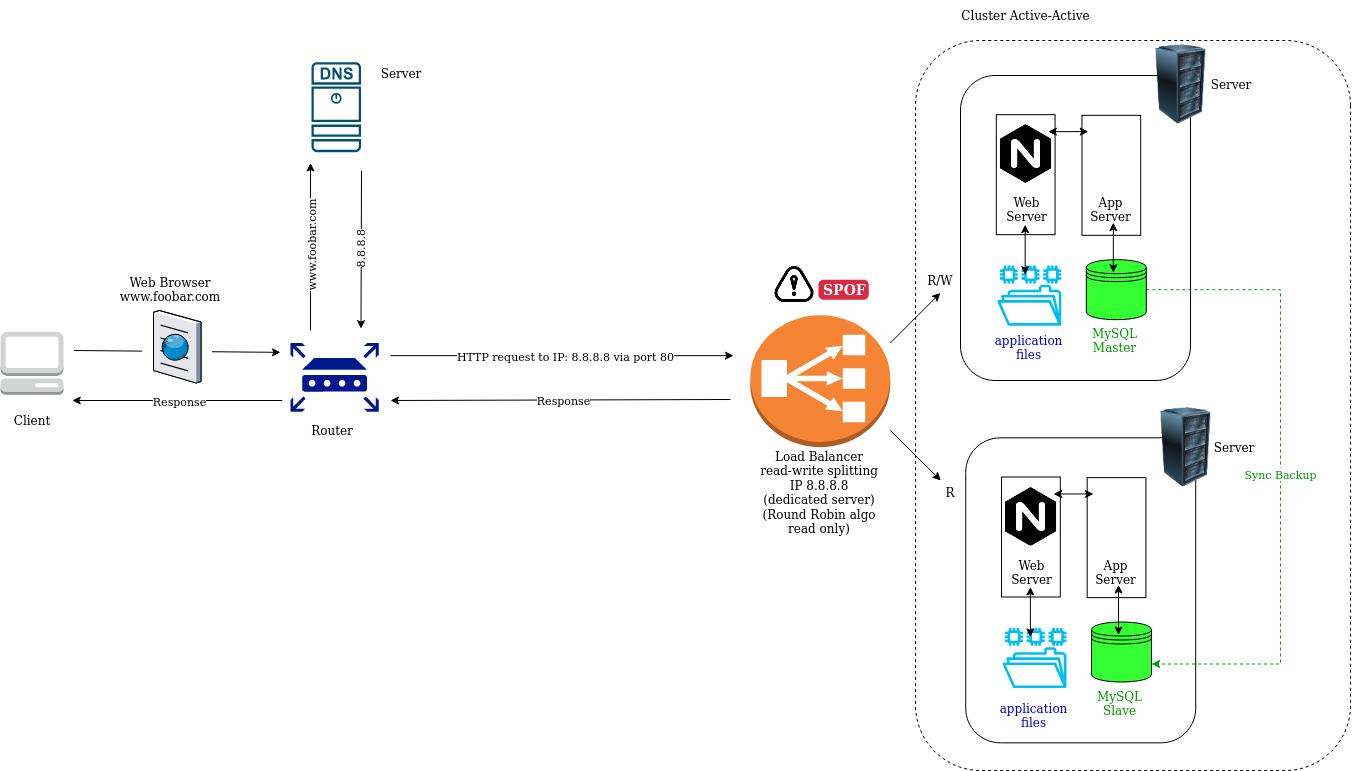

The diagram above was exported from draw.io. Its source (the exported page's mxGraphModel, read from the mxfile embedded in the PNG):
<mxGraphModel dx="1930" dy="1904" grid="1" gridSize="10" guides="1" tooltips="1" connect="1" arrows="1" fold="1" page="1" pageScale="1" pageWidth="850" pageHeight="1100" math="0" shadow="0">
  <root>
    <mxCell id="0" />
    <mxCell id="1" parent="0" />
    <mxCell id="wbCa4uaMXxVADyfzvckB-65" value="" style="rounded=1;whiteSpace=wrap;html=1;rotation=90;" vertex="1" parent="1">
      <mxGeometry x="402.5" y="32.500000000000014" width="305" height="230" as="geometry" />
    </mxCell>
    <mxCell id="wbCa4uaMXxVADyfzvckB-66" value="" style="outlineConnect=0;fontColor=#232F3E;gradientColor=none;strokeColor=none;dashed=0;verticalLabelPosition=bottom;verticalAlign=top;align=center;html=1;fontSize=12;fontStyle=0;aspect=fixed;pointerEvents=1;shape=mxgraph.aws4.file_system;fillColor=#00BEF2;" vertex="1" parent="1">
      <mxGeometry x="476.66" y="185.12" width="64.16" height="60.05" as="geometry" />
    </mxCell>
    <mxCell id="wbCa4uaMXxVADyfzvckB-67" value="" style="endArrow=classic;html=1;fontColor=#33FF33;" edge="1" parent="1">
      <mxGeometry relative="1" as="geometry">
        <mxPoint x="-130" y="275.1700000000001" as="sourcePoint" />
        <mxPoint x="213" y="275.1700000000001" as="targetPoint" />
      </mxGeometry>
    </mxCell>
    <mxCell id="wbCa4uaMXxVADyfzvckB-68" value="HTTP request to IP: 8.8.8.8 via port 80" style="edgeLabel;resizable=0;html=1;align=center;verticalAlign=middle;" connectable="0" vertex="1" parent="wbCa4uaMXxVADyfzvckB-67">
      <mxGeometry relative="1" as="geometry">
        <mxPoint x="2" as="offset" />
      </mxGeometry>
    </mxCell>
    <mxCell id="wbCa4uaMXxVADyfzvckB-69" value="" style="endArrow=classic;html=1;fontColor=#33FF33;" edge="1" parent="1">
      <mxGeometry relative="1" as="geometry">
        <mxPoint x="210" y="319" as="sourcePoint" />
        <mxPoint x="-130" y="320" as="targetPoint" />
      </mxGeometry>
    </mxCell>
    <mxCell id="wbCa4uaMXxVADyfzvckB-70" value="Response" style="edgeLabel;resizable=0;html=1;align=center;verticalAlign=middle;" connectable="0" vertex="1" parent="wbCa4uaMXxVADyfzvckB-69">
      <mxGeometry relative="1" as="geometry">
        <mxPoint x="2" as="offset" />
      </mxGeometry>
    </mxCell>
    <mxCell id="wbCa4uaMXxVADyfzvckB-71" value="" style="group" vertex="1" connectable="0" parent="1">
      <mxGeometry x="445.21" y="320" width="400.83000000000004" height="342.33000000000004" as="geometry" />
    </mxCell>
    <mxCell id="wbCa4uaMXxVADyfzvckB-72" value="" style="rounded=1;whiteSpace=wrap;html=1;rotation=90;" vertex="1" parent="wbCa4uaMXxVADyfzvckB-71">
      <mxGeometry x="-37.49999999999997" y="74.83000000000001" width="305" height="230" as="geometry" />
    </mxCell>
    <mxCell id="wbCa4uaMXxVADyfzvckB-73" value="" style="outlineConnect=0;fontColor=#232F3E;gradientColor=none;strokeColor=none;dashed=0;verticalLabelPosition=bottom;verticalAlign=top;align=center;html=1;fontSize=12;fontStyle=0;aspect=fixed;pointerEvents=1;shape=mxgraph.aws4.file_system;fillColor=#00BEF2;" vertex="1" parent="wbCa4uaMXxVADyfzvckB-71">
      <mxGeometry x="36.660000000000025" y="227.45" width="64.16" height="60.05" as="geometry" />
    </mxCell>
    <mxCell id="wbCa4uaMXxVADyfzvckB-74" value="" style="image;html=1;image=img/lib/clip_art/computers/Server_Rack_128x128.png" vertex="1" parent="wbCa4uaMXxVADyfzvckB-71">
      <mxGeometry x="180.42000000000002" y="6.5" width="80" height="80" as="geometry" />
    </mxCell>
    <mxCell id="wbCa4uaMXxVADyfzvckB-75" value="Server" style="text;html=1;strokeColor=none;fillColor=none;align=center;verticalAlign=middle;whiteSpace=wrap;rounded=0;" vertex="1" parent="wbCa4uaMXxVADyfzvckB-71">
      <mxGeometry x="238.18" y="24" width="61.82" height="45" as="geometry" />
    </mxCell>
    <mxCell id="wbCa4uaMXxVADyfzvckB-76" value="" style="rounded=0;whiteSpace=wrap;html=1;rotation=90;" vertex="1" parent="wbCa4uaMXxVADyfzvckB-71">
      <mxGeometry x="5.210000000000036" y="107.13" width="120" height="58.75" as="geometry" />
    </mxCell>
    <mxCell id="wbCa4uaMXxVADyfzvckB-77" value="&lt;div&gt;Web&lt;/div&gt;&lt;div&gt;Server&lt;br&gt;&lt;/div&gt;" style="text;html=1;strokeColor=none;fillColor=none;align=center;verticalAlign=middle;whiteSpace=wrap;rounded=0;" vertex="1" parent="wbCa4uaMXxVADyfzvckB-71">
      <mxGeometry x="36.66000000000005" y="156.5" width="59.17" height="30" as="geometry" />
    </mxCell>
    <mxCell id="wbCa4uaMXxVADyfzvckB-78" value="" style="shape=image;html=1;verticalAlign=top;verticalLabelPosition=bottom;labelBackgroundColor=#ffffff;imageAspect=0;aspect=fixed;image=https://cdn4.iconfinder.com/data/icons/logos-brands-5/24/nginx-128.png;" vertex="1" parent="wbCa4uaMXxVADyfzvckB-71">
      <mxGeometry x="35.66000000000005" y="86.5" width="59" height="59" as="geometry" />
    </mxCell>
    <mxCell id="wbCa4uaMXxVADyfzvckB-79" value="" style="shape=datastore;whiteSpace=wrap;html=1;fontColor=#33FF33;fillColor=#33FF33;" vertex="1" parent="wbCa4uaMXxVADyfzvckB-71">
      <mxGeometry x="125.83000000000004" y="221.5" width="60" height="60" as="geometry" />
    </mxCell>
    <mxCell id="wbCa4uaMXxVADyfzvckB-80" value="" style="rounded=0;whiteSpace=wrap;html=1;rotation=90;" vertex="1" parent="wbCa4uaMXxVADyfzvckB-71">
      <mxGeometry x="90.83000000000004" y="107.75" width="120" height="58.75" as="geometry" />
    </mxCell>
    <mxCell id="wbCa4uaMXxVADyfzvckB-81" value="&lt;div&gt;App&lt;br&gt;&lt;/div&gt;&lt;div&gt;Server&lt;br&gt;&lt;/div&gt;" style="text;html=1;strokeColor=none;fillColor=none;align=center;verticalAlign=middle;whiteSpace=wrap;rounded=0;" vertex="1" parent="wbCa4uaMXxVADyfzvckB-71">
      <mxGeometry x="121.25000000000011" y="156.5" width="59.17" height="30" as="geometry" />
    </mxCell>
    <mxCell id="wbCa4uaMXxVADyfzvckB-82" value="" style="endArrow=classic;startArrow=classic;html=1;fontColor=#33FF33;entryX=0.136;entryY=0.926;entryDx=0;entryDy=0;entryPerimeter=0;" edge="1" parent="wbCa4uaMXxVADyfzvckB-71">
      <mxGeometry width="50" height="50" relative="1" as="geometry">
        <mxPoint x="87.83000000000004" y="93.5" as="sourcePoint" />
        <mxPoint x="127.8024999999999" y="93.44500000000016" as="targetPoint" />
      </mxGeometry>
    </mxCell>
    <mxCell id="wbCa4uaMXxVADyfzvckB-83" value="" style="endArrow=classic;startArrow=classic;html=1;fontColor=#33FF33;entryX=0.136;entryY=0.926;entryDx=0;entryDy=0;entryPerimeter=0;exitX=0.35;exitY=0.25;exitDx=0;exitDy=0;exitPerimeter=0;" edge="1" parent="wbCa4uaMXxVADyfzvckB-71">
      <mxGeometry width="50" height="50" relative="1" as="geometry">
        <mxPoint x="152.83000000000004" y="234.5" as="sourcePoint" />
        <mxPoint x="152.83249999999987" y="184.49500000000018" as="targetPoint" />
      </mxGeometry>
    </mxCell>
    <mxCell id="wbCa4uaMXxVADyfzvckB-84" value="" style="endArrow=classic;startArrow=classic;html=1;fontColor=#33FF33;entryX=0.136;entryY=0.926;entryDx=0;entryDy=0;entryPerimeter=0;exitX=0.35;exitY=0.25;exitDx=0;exitDy=0;exitPerimeter=0;" edge="1" parent="wbCa4uaMXxVADyfzvckB-71">
      <mxGeometry width="50" height="50" relative="1" as="geometry">
        <mxPoint x="64.66000000000003" y="236.5" as="sourcePoint" />
        <mxPoint x="64.66249999999962" y="186.49500000000012" as="targetPoint" />
      </mxGeometry>
    </mxCell>
    <mxCell id="wbCa4uaMXxVADyfzvckB-85" value="&lt;div&gt;&lt;font color=&quot;#009900&quot;&gt;MySQL&lt;/font&gt;&lt;/div&gt;&lt;div&gt;&lt;font color=&quot;#009900&quot;&gt;Slave&lt;br&gt;&lt;/font&gt;&lt;/div&gt;" style="text;html=1;strokeColor=none;fillColor=none;align=center;verticalAlign=middle;whiteSpace=wrap;rounded=0;" vertex="1" parent="wbCa4uaMXxVADyfzvckB-71">
      <mxGeometry x="125.2100000000001" y="287.5" width="59.17" height="30" as="geometry" />
    </mxCell>
    <mxCell id="wbCa4uaMXxVADyfzvckB-86" value="&lt;div&gt;&lt;font color=&quot;#0000CC&quot;&gt;application&lt;/font&gt;&lt;/div&gt;&lt;div&gt;&lt;font color=&quot;#0000CC&quot;&gt;files&lt;br&gt;&lt;/font&gt;&lt;/div&gt;" style="text;html=1;strokeColor=none;fillColor=none;align=center;verticalAlign=middle;whiteSpace=wrap;rounded=0;" vertex="1" parent="wbCa4uaMXxVADyfzvckB-71">
      <mxGeometry x="39.150000000000034" y="300" width="59.17" height="30" as="geometry" />
    </mxCell>
    <mxCell id="wbCa4uaMXxVADyfzvckB-87" value="&lt;div&gt;Load Balancer&lt;/div&gt;&lt;div&gt;read-write splitting&lt;/div&gt;&lt;div&gt;IP 8.8.8.8&lt;br&gt;&lt;/div&gt;&lt;div&gt;(dedicated server)&lt;/div&gt;&lt;div&gt;(Round Robin algo&lt;/div&gt;&lt;div&gt;read only)&lt;br&gt;&lt;/div&gt;" style="text;html=1;strokeColor=none;fillColor=none;align=center;verticalAlign=middle;whiteSpace=wrap;rounded=0;" vertex="1" parent="1">
      <mxGeometry x="199.09" y="366.63" width="200" height="90" as="geometry" />
    </mxCell>
    <mxCell id="wbCa4uaMXxVADyfzvckB-88" value="" style="outlineConnect=0;dashed=0;verticalLabelPosition=bottom;verticalAlign=top;align=center;html=1;shape=mxgraph.aws3.classic_load_balancer;fillColor=#F58534;gradientColor=none;fontColor=#000000;" vertex="1" parent="1">
      <mxGeometry x="229.8" y="234.63" width="140" height="132" as="geometry" />
    </mxCell>
    <mxCell id="wbCa4uaMXxVADyfzvckB-89" value="" style="image;html=1;image=img/lib/clip_art/computers/Server_Rack_128x128.png" vertex="1" parent="1">
      <mxGeometry x="620.4200000000001" y="-35.83" width="80" height="80" as="geometry" />
    </mxCell>
    <mxCell id="wbCa4uaMXxVADyfzvckB-90" value="" style="rounded=0;whiteSpace=wrap;html=1;rotation=90;" vertex="1" parent="1">
      <mxGeometry x="445.21000000000004" y="64.8" width="120" height="58.75" as="geometry" />
    </mxCell>
    <mxCell id="wbCa4uaMXxVADyfzvckB-91" value="&lt;div&gt;Web&lt;/div&gt;&lt;div&gt;Server&lt;br&gt;&lt;/div&gt;" style="text;html=1;strokeColor=none;fillColor=none;align=center;verticalAlign=middle;whiteSpace=wrap;rounded=0;" vertex="1" parent="1">
      <mxGeometry x="476.6600000000001" y="114.17" width="59.17" height="30" as="geometry" />
    </mxCell>
    <mxCell id="wbCa4uaMXxVADyfzvckB-92" value="" style="shape=image;html=1;verticalAlign=top;verticalLabelPosition=bottom;labelBackgroundColor=#ffffff;imageAspect=0;aspect=fixed;image=https://cdn4.iconfinder.com/data/icons/logos-brands-5/24/nginx-128.png;" vertex="1" parent="1">
      <mxGeometry x="475.6600000000001" y="44.17" width="59" height="59" as="geometry" />
    </mxCell>
    <mxCell id="wbCa4uaMXxVADyfzvckB-93" value="&lt;font color=&quot;#009900&quot;&gt;Sync Backup&lt;/font&gt;" style="edgeStyle=orthogonalEdgeStyle;rounded=0;orthogonalLoop=1;jettySize=auto;html=1;entryX=1;entryY=0.7;entryDx=0;entryDy=0;fontColor=#000000;dashed=1;strokeColor=#009900;" edge="1" parent="1" source="wbCa4uaMXxVADyfzvckB-94" target="wbCa4uaMXxVADyfzvckB-79">
      <mxGeometry relative="1" as="geometry">
        <Array as="points">
          <mxPoint x="760" y="209" />
          <mxPoint x="760" y="584" />
        </Array>
      </mxGeometry>
    </mxCell>
    <mxCell id="wbCa4uaMXxVADyfzvckB-94" value="" style="shape=datastore;whiteSpace=wrap;html=1;fontColor=#33FF33;fillColor=#33FF33;" vertex="1" parent="1">
      <mxGeometry x="565.83" y="179.17000000000002" width="60" height="60" as="geometry" />
    </mxCell>
    <mxCell id="wbCa4uaMXxVADyfzvckB-95" value="" style="rounded=0;whiteSpace=wrap;html=1;rotation=90;" vertex="1" parent="1">
      <mxGeometry x="530.83" y="65.42" width="120" height="58.75" as="geometry" />
    </mxCell>
    <mxCell id="wbCa4uaMXxVADyfzvckB-96" value="&lt;div&gt;App&lt;br&gt;&lt;/div&gt;&lt;div&gt;Server&lt;br&gt;&lt;/div&gt;" style="text;html=1;strokeColor=none;fillColor=none;align=center;verticalAlign=middle;whiteSpace=wrap;rounded=0;" vertex="1" parent="1">
      <mxGeometry x="561.2500000000001" y="114.17" width="59.17" height="30" as="geometry" />
    </mxCell>
    <mxCell id="wbCa4uaMXxVADyfzvckB-97" value="" style="endArrow=classic;startArrow=classic;html=1;fontColor=#33FF33;entryX=0.136;entryY=0.926;entryDx=0;entryDy=0;entryPerimeter=0;" edge="1" parent="1">
      <mxGeometry x="440" y="-42.33" width="50" height="50" as="geometry">
        <mxPoint x="527.8299999999999" y="51.17000000000007" as="sourcePoint" />
        <mxPoint x="567.8024999999998" y="51.11500000000024" as="targetPoint" />
      </mxGeometry>
    </mxCell>
    <mxCell id="wbCa4uaMXxVADyfzvckB-98" value="" style="endArrow=classic;startArrow=classic;html=1;fontColor=#33FF33;entryX=0.136;entryY=0.926;entryDx=0;entryDy=0;entryPerimeter=0;exitX=0.35;exitY=0.25;exitDx=0;exitDy=0;exitPerimeter=0;" edge="1" parent="1">
      <mxGeometry x="440" y="-42.33" width="50" height="50" as="geometry">
        <mxPoint x="592.8299999999999" y="192.17000000000007" as="sourcePoint" />
        <mxPoint x="592.8325" y="142.1650000000002" as="targetPoint" />
      </mxGeometry>
    </mxCell>
    <mxCell id="wbCa4uaMXxVADyfzvckB-99" value="" style="endArrow=classic;startArrow=classic;html=1;fontColor=#33FF33;entryX=0.136;entryY=0.926;entryDx=0;entryDy=0;entryPerimeter=0;exitX=0.35;exitY=0.25;exitDx=0;exitDy=0;exitPerimeter=0;" edge="1" parent="1">
      <mxGeometry x="440" y="-42.33" width="50" height="50" as="geometry">
        <mxPoint x="504.65999999999985" y="194.17000000000007" as="sourcePoint" />
        <mxPoint x="504.66249999999945" y="144.16499999999996" as="targetPoint" />
      </mxGeometry>
    </mxCell>
    <mxCell id="wbCa4uaMXxVADyfzvckB-100" value="&lt;div&gt;&lt;font color=&quot;#009900&quot;&gt;MySQL&lt;/font&gt;&lt;/div&gt;&lt;div&gt;&lt;font color=&quot;#009900&quot;&gt;Master&lt;/font&gt;&lt;/div&gt;" style="text;html=1;strokeColor=none;fillColor=none;align=center;verticalAlign=middle;whiteSpace=wrap;rounded=0;" vertex="1" parent="1">
      <mxGeometry x="565.21" y="245.17000000000002" width="59.17" height="30" as="geometry" />
    </mxCell>
    <mxCell id="wbCa4uaMXxVADyfzvckB-101" value="Server" style="text;html=1;strokeColor=none;fillColor=none;align=center;verticalAlign=middle;whiteSpace=wrap;rounded=0;" vertex="1" parent="1">
      <mxGeometry x="680.0000000000001" y="-18.329999999999984" width="61.82" height="45" as="geometry" />
    </mxCell>
    <mxCell id="wbCa4uaMXxVADyfzvckB-102" value="" style="endArrow=classic;html=1;fontColor=#000000;" edge="1" parent="1">
      <mxGeometry width="50" height="50" relative="1" as="geometry">
        <mxPoint x="369.8000000000002" y="262.5" as="sourcePoint" />
        <mxPoint x="419.8000000000002" y="212.5" as="targetPoint" />
      </mxGeometry>
    </mxCell>
    <mxCell id="wbCa4uaMXxVADyfzvckB-103" value="" style="endArrow=classic;html=1;fontColor=#000000;" edge="1" parent="1">
      <mxGeometry width="50" height="50" relative="1" as="geometry">
        <mxPoint x="369.8000000000002" y="350" as="sourcePoint" />
        <mxPoint x="420.3000000000002" y="400" as="targetPoint" />
      </mxGeometry>
    </mxCell>
    <mxCell id="wbCa4uaMXxVADyfzvckB-104" value="" style="aspect=fixed;pointerEvents=1;shadow=0;dashed=0;html=1;strokeColor=none;labelPosition=center;verticalLabelPosition=bottom;verticalAlign=top;align=center;fillColor=#00188D;shape=mxgraph.mscae.enterprise.router;fontColor=#000000;" vertex="1" parent="1">
      <mxGeometry x="-230" y="262.5" width="88.14" height="68.75" as="geometry" />
    </mxCell>
    <mxCell id="wbCa4uaMXxVADyfzvckB-105" value="" style="group" vertex="1" connectable="0" parent="1">
      <mxGeometry x="-520" y="251.25" width="63" height="98.75" as="geometry" />
    </mxCell>
    <mxCell id="wbCa4uaMXxVADyfzvckB-106" value="" style="outlineConnect=0;dashed=0;verticalLabelPosition=bottom;verticalAlign=top;align=center;html=1;shape=mxgraph.aws3.management_console;fillColor=#D2D3D3;gradientColor=none;fontColor=#00BEF2;" vertex="1" parent="wbCa4uaMXxVADyfzvckB-105">
      <mxGeometry width="63" height="63" as="geometry" />
    </mxCell>
    <mxCell id="wbCa4uaMXxVADyfzvckB-107" value="Client" style="text;html=1;strokeColor=none;fillColor=none;align=center;verticalAlign=middle;whiteSpace=wrap;rounded=0;" vertex="1" parent="wbCa4uaMXxVADyfzvckB-105">
      <mxGeometry x="11.5" y="78.75" width="40" height="20" as="geometry" />
    </mxCell>
    <mxCell id="wbCa4uaMXxVADyfzvckB-108" value="" style="group" vertex="1" connectable="0" parent="1">
      <mxGeometry x="-210" y="-18.33" width="51" height="268.33" as="geometry" />
    </mxCell>
    <mxCell id="wbCa4uaMXxVADyfzvckB-109" value="" style="points=[[0.015,0.015,0],[0.985,0.015,0],[0.985,0.985,0],[0.015,0.985,0],[0.25,0,0],[0.5,0,0],[0.75,0,0],[1,0.25,0],[1,0.5,0],[1,0.75,0],[0.75,1,0],[0.5,1,0],[0.25,1,0],[0,0.75,0],[0,0.5,0],[0,0.25,0]];verticalLabelPosition=bottom;html=1;verticalAlign=top;aspect=fixed;align=center;pointerEvents=1;shape=mxgraph.cisco19.dns_server;fillColor=#005073;strokeColor=none;fontColor=#00BEF2;" vertex="1" parent="wbCa4uaMXxVADyfzvckB-108">
      <mxGeometry x="1" width="49.5" height="90" as="geometry" />
    </mxCell>
    <mxCell id="wbCa4uaMXxVADyfzvckB-110" value="" style="endArrow=classic;html=1;fontColor=#000000;" edge="1" parent="wbCa4uaMXxVADyfzvckB-108">
      <mxGeometry relative="1" as="geometry">
        <mxPoint y="268.33" as="sourcePoint" />
        <mxPoint y="100.83" as="targetPoint" />
      </mxGeometry>
    </mxCell>
    <mxCell id="wbCa4uaMXxVADyfzvckB-111" value="&lt;div&gt;www.foobar.com&lt;/div&gt;" style="edgeLabel;resizable=0;html=1;align=center;verticalAlign=middle;rotation=-90;" connectable="0" vertex="1" parent="wbCa4uaMXxVADyfzvckB-110">
      <mxGeometry relative="1" as="geometry" />
    </mxCell>
    <mxCell id="wbCa4uaMXxVADyfzvckB-112" value="" style="endArrow=classic;html=1;fontColor=#000000;" edge="1" parent="wbCa4uaMXxVADyfzvckB-108">
      <mxGeometry relative="1" as="geometry">
        <mxPoint x="51" y="108.33" as="sourcePoint" />
        <mxPoint x="50.5" y="266.5" as="targetPoint" />
      </mxGeometry>
    </mxCell>
    <mxCell id="wbCa4uaMXxVADyfzvckB-113" value="8.8.8.8" style="edgeLabel;resizable=0;html=1;align=center;verticalAlign=middle;rotation=-90;" connectable="0" vertex="1" parent="wbCa4uaMXxVADyfzvckB-112">
      <mxGeometry relative="1" as="geometry" />
    </mxCell>
    <mxCell id="wbCa4uaMXxVADyfzvckB-114" value="" style="group" vertex="1" connectable="0" parent="1">
      <mxGeometry x="-446.5" y="247.5" width="206.5" height="72.5" as="geometry" />
    </mxCell>
    <mxCell id="wbCa4uaMXxVADyfzvckB-115" value="&amp;nbsp;&amp;nbsp;&amp;nbsp;&amp;nbsp;&amp;nbsp;&amp;nbsp;&amp;nbsp;&amp;nbsp;&amp;nbsp;&amp;nbsp;&amp;nbsp;&amp;nbsp;&amp;nbsp;&amp;nbsp;&amp;nbsp;&amp;nbsp;&amp;nbsp;&amp;nbsp;&amp;nbsp;&amp;nbsp; " style="endArrow=classic;html=1;fontColor=#000000;entryX=-0.034;entryY=0.52;entryDx=0;entryDy=0;entryPerimeter=0;" edge="1" parent="wbCa4uaMXxVADyfzvckB-114">
      <mxGeometry relative="1" as="geometry">
        <mxPoint y="22.499999999999993" as="sourcePoint" />
        <mxPoint x="206.5" y="24.369999999999997" as="targetPoint" />
      </mxGeometry>
    </mxCell>
    <mxCell id="wbCa4uaMXxVADyfzvckB-116" value="&amp;nbsp;&amp;nbsp;&amp;nbsp;&amp;nbsp;&amp;nbsp;&amp;nbsp;&amp;nbsp;&amp;nbsp;&amp;nbsp;&amp;nbsp;&amp;nbsp;&amp;nbsp;&amp;nbsp;&amp;nbsp;&amp;nbsp; " style="edgeLabel;resizable=0;html=1;align=center;verticalAlign=middle;" connectable="0" vertex="1" parent="wbCa4uaMXxVADyfzvckB-115">
      <mxGeometry relative="1" as="geometry" />
    </mxCell>
    <mxCell id="wbCa4uaMXxVADyfzvckB-117" value="" style="verticalLabelPosition=bottom;aspect=fixed;html=1;verticalAlign=top;strokeColor=none;align=center;outlineConnect=0;shape=mxgraph.citrix.browser;fillColor=#00BEF2;fontColor=#000000;" vertex="1" parent="wbCa4uaMXxVADyfzvckB-114">
      <mxGeometry x="79.497416942753" y="-17.5" width="47.5" height="72.5" as="geometry" />
    </mxCell>
    <mxCell id="wbCa4uaMXxVADyfzvckB-118" value="" style="endArrow=classic;html=1;fontColor=#33FF33;" edge="1" parent="1">
      <mxGeometry relative="1" as="geometry">
        <mxPoint x="-238.25" y="320" as="sourcePoint" />
        <mxPoint x="-448.25" y="320" as="targetPoint" />
      </mxGeometry>
    </mxCell>
    <mxCell id="wbCa4uaMXxVADyfzvckB-119" value="Response" style="edgeLabel;resizable=0;html=1;align=center;verticalAlign=middle;" connectable="0" vertex="1" parent="wbCa4uaMXxVADyfzvckB-118">
      <mxGeometry relative="1" as="geometry">
        <mxPoint x="2" as="offset" />
      </mxGeometry>
    </mxCell>
    <mxCell id="wbCa4uaMXxVADyfzvckB-120" value="Router" style="text;html=1;strokeColor=none;fillColor=none;align=center;verticalAlign=middle;whiteSpace=wrap;rounded=0;" vertex="1" parent="1">
      <mxGeometry x="-248.29999999999995" y="334.63" width="119.59" height="30" as="geometry" />
    </mxCell>
    <mxCell id="wbCa4uaMXxVADyfzvckB-121" value="&lt;div&gt;Web Browser&lt;/div&gt;&lt;div&gt;www.foobar.com&lt;br&gt;&lt;/div&gt;" style="text;html=1;strokeColor=none;fillColor=none;align=center;verticalAlign=middle;whiteSpace=wrap;rounded=0;" vertex="1" parent="1">
      <mxGeometry x="-409.99999999999994" y="194.17" width="119.59" height="30" as="geometry" />
    </mxCell>
    <mxCell id="wbCa4uaMXxVADyfzvckB-122" value="Server" style="text;html=1;strokeColor=none;fillColor=none;align=center;verticalAlign=middle;whiteSpace=wrap;rounded=0;" vertex="1" parent="1">
      <mxGeometry x="-149.9999999999999" y="-29.999999999999986" width="61.82" height="45" as="geometry" />
    </mxCell>
    <mxCell id="wbCa4uaMXxVADyfzvckB-123" value="&lt;div&gt;&lt;font color=&quot;#0000CC&quot;&gt;application&lt;/font&gt;&lt;/div&gt;&lt;div&gt;&lt;font color=&quot;#0000CC&quot;&gt;files&lt;br&gt;&lt;/font&gt;&lt;/div&gt;" style="text;html=1;strokeColor=none;fillColor=none;align=center;verticalAlign=middle;whiteSpace=wrap;rounded=0;" vertex="1" parent="1">
      <mxGeometry x="479.15000000000003" y="252.25000000000003" width="59.17" height="30" as="geometry" />
    </mxCell>
    <mxCell id="wbCa4uaMXxVADyfzvckB-124" value="" style="group" vertex="1" connectable="0" parent="1">
      <mxGeometry x="250" y="180" width="98.19" height="48" as="geometry" />
    </mxCell>
    <mxCell id="wbCa4uaMXxVADyfzvckB-125" value="" style="shape=image;html=1;verticalAlign=top;verticalLabelPosition=bottom;labelBackgroundColor=#ffffff;imageAspect=0;aspect=fixed;image=https://cdn0.iconfinder.com/data/icons/mobile-basic-vol-1/32/Alert-128.png;fillColor=#00BEF2;fontColor=#FF0000;" vertex="1" parent="wbCa4uaMXxVADyfzvckB-124">
      <mxGeometry width="48" height="48" as="geometry" />
    </mxCell>
    <mxCell id="wbCa4uaMXxVADyfzvckB-126" value="SPOF" style="html=1;shadow=0;dashed=0;shape=mxgraph.bootstrap.rrect;rSize=5;strokeColor=none;strokeWidth=1;fillColor=#DB2843;fontColor=#FFFFFF;whiteSpace=wrap;align=left;verticalAlign=middle;spacingLeft=0;fontStyle=1;fontSize=14;spacing=5;" vertex="1" parent="wbCa4uaMXxVADyfzvckB-124">
      <mxGeometry x="48" y="19.169999999999987" width="50.19" height="20" as="geometry" />
    </mxCell>
    <mxCell id="wbCa4uaMXxVADyfzvckB-127" value="" style="rounded=1;whiteSpace=wrap;html=1;labelBackgroundColor=none;fontColor=#FF0000;rotation=90;fillColor=none;dashed=1;" vertex="1" parent="1">
      <mxGeometry x="247.51" y="107.48" width="729.99" height="435.01" as="geometry" />
    </mxCell>
    <mxCell id="wbCa4uaMXxVADyfzvckB-128" value="Cluster Active-Active" style="text;html=1;strokeColor=none;fillColor=none;align=center;verticalAlign=middle;whiteSpace=wrap;rounded=0;" vertex="1" parent="1">
      <mxGeometry x="411.24" y="-80" width="188.76" height="30" as="geometry" />
    </mxCell>
    <mxCell id="wbCa4uaMXxVADyfzvckB-129" value="R/W" style="text;html=1;strokeColor=none;fillColor=none;align=center;verticalAlign=middle;whiteSpace=wrap;rounded=0;" vertex="1" parent="1">
      <mxGeometry x="359.56000000000006" y="185.11999999999998" width="119.59" height="30" as="geometry" />
    </mxCell>
    <mxCell id="wbCa4uaMXxVADyfzvckB-130" value="R" style="text;html=1;strokeColor=none;fillColor=none;align=center;verticalAlign=middle;whiteSpace=wrap;rounded=0;" vertex="1" parent="1">
      <mxGeometry x="369.80000000000007" y="396.63" width="119.59" height="30" as="geometry" />
    </mxCell>
  </root>
</mxGraphModel>